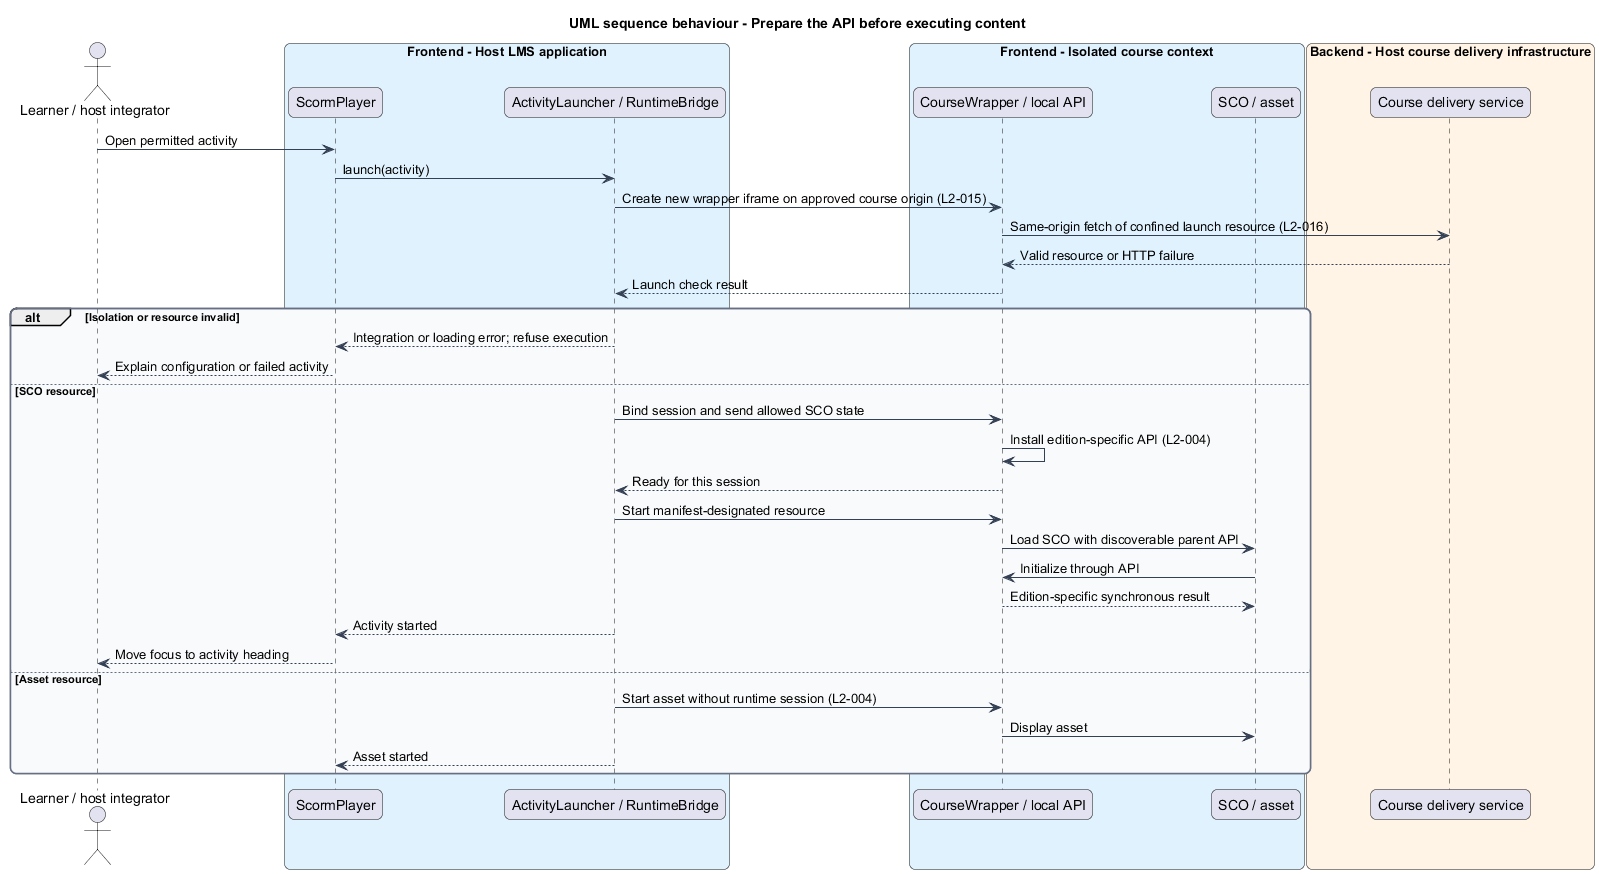

The diagram above was rendered by PlantUML. Its source (embedded in the PNG):
@startuml
title UML sequence behaviour - Prepare the API before executing content
skinparam backgroundColor #FFFFFF
skinparam shadowing false
skinparam roundcorner 12
skinparam defaultFontName Arial
skinparam ArrowColor #344054
skinparam rectangle {
  BorderColor #344054
  FontColor #101828
}
skinparam package {
  BorderColor #667085
  FontColor #101828
  BackgroundColor #F9FAFB
}
actor "Learner / host integrator" as actor
box "Frontend - Host LMS application" #E0F2FE
  participant "ScormPlayer" as shell
  participant "ActivityLauncher / RuntimeBridge" as core
end box
box "Frontend - Isolated course context" #E0F2FE
  participant "CourseWrapper / local API" as wrapper
  participant "SCO / asset" as sco
end box
box "Backend - Host course delivery infrastructure" #FFF4E5
  participant "Course delivery service" as delivery
end box

actor -> shell : Open permitted activity
shell -> core : launch(activity)
core -> wrapper : Create new wrapper iframe on approved course origin (L2-015)
wrapper -> delivery : Same-origin fetch of confined launch resource (L2-016)
delivery --> wrapper : Valid resource or HTTP failure
wrapper --> core : Launch check result
alt Isolation or resource invalid
  core --> shell : Integration or loading error; refuse execution
  shell --> actor : Explain configuration or failed activity
else SCO resource
  core -> wrapper : Bind session and send allowed SCO state
  wrapper -> wrapper : Install edition-specific API (L2-004)
  wrapper --> core : Ready for this session
  core -> wrapper : Start manifest-designated resource
  wrapper -> sco : Load SCO with discoverable parent API
  sco -> wrapper : Initialize through API
  wrapper --> sco : Edition-specific synchronous result
  core --> shell : Activity started
  shell --> actor : Move focus to activity heading
else Asset resource
  core -> wrapper : Start asset without runtime session (L2-004)
  wrapper -> sco : Display asset
  core --> shell : Asset started
end
@enduml